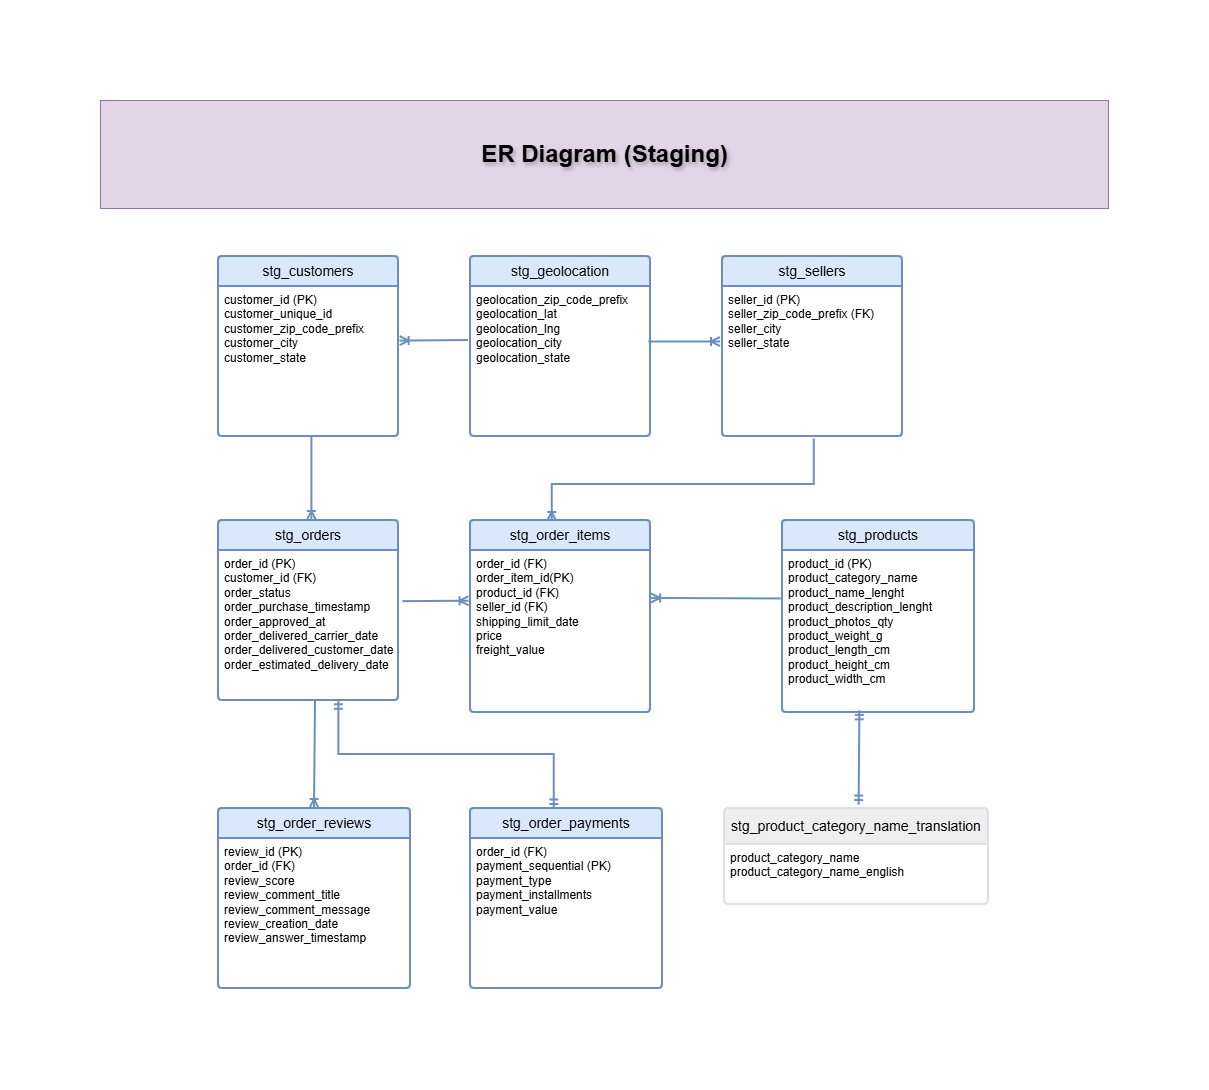

The diagram above was exported from draw.io. Its source (the exported page's mxGraphModel, read from the mxfile embedded in the PNG):
<mxGraphModel dx="946" dy="696" grid="1" gridSize="12" guides="0" tooltips="1" connect="0" arrows="0" fold="1" page="1" pageScale="1" pageWidth="1169" pageHeight="827" math="0" shadow="0">
  <root>
    <mxCell id="0" />
    <mxCell id="1" parent="0" />
    <mxCell id="Bfrr7II1pkMpkZoR8Ayf-7" value="stg_orders" style="swimlane;childLayout=stackLayout;horizontal=1;startSize=30;horizontalStack=0;rounded=1;fontSize=14;fontStyle=0;strokeWidth=2;resizeParent=0;resizeLast=1;shadow=0;dashed=0;align=center;arcSize=4;whiteSpace=wrap;html=1;fillColor=#dae8fc;strokeColor=#6c8ebf;" parent="1" vertex="1">
      <mxGeometry x="202" y="492" width="180" height="180" as="geometry" />
    </mxCell>
    <mxCell id="Bfrr7II1pkMpkZoR8Ayf-8" value="order_id (PK)&amp;nbsp;&lt;div&gt;customer_id&lt;span style=&quot;background-color: transparent; color: light-dark(rgb(0, 0, 0), rgb(255, 255, 255));&quot;&gt;&amp;nbsp;&lt;/span&gt;&lt;span style=&quot;background-color: transparent; color: light-dark(rgb(0, 0, 0), rgb(255, 255, 255));&quot;&gt;(FK)&lt;/span&gt;&lt;/div&gt;&lt;div&gt;order_status&lt;/div&gt;&lt;div&gt;order_purchase_timestamp&lt;/div&gt;&lt;div&gt;order_approved_at&lt;/div&gt;&lt;div&gt;order_delivered_carrier_date&lt;/div&gt;&lt;div&gt;order_delivered_customer_date&lt;/div&gt;&lt;div&gt;order_estimated_delivery_date&lt;/div&gt;&lt;div&gt;&lt;br&gt;&lt;/div&gt;" style="align=left;strokeColor=none;fillColor=none;spacingLeft=4;spacingRight=4;fontSize=12;verticalAlign=top;resizable=0;rotatable=0;part=1;html=1;whiteSpace=wrap;" parent="Bfrr7II1pkMpkZoR8Ayf-7" vertex="1">
      <mxGeometry y="30" width="180" height="150" as="geometry" />
    </mxCell>
    <mxCell id="Bfrr7II1pkMpkZoR8Ayf-14" value="ER Diagram (Staging)" style="text;fillColor=#e1d5e7;strokeColor=#9673a6;align=center;fontStyle=1;verticalAlign=middle;fontSize=24;fontColor=default;labelBackgroundColor=none;labelBorderColor=none;textShadow=1;html=1;convertToSvg=0;" parent="1" vertex="1">
      <mxGeometry x="84" y="72" width="1008" height="108" as="geometry" />
    </mxCell>
    <mxCell id="Bfrr7II1pkMpkZoR8Ayf-17" value="stg_customers" style="swimlane;childLayout=stackLayout;horizontal=1;startSize=30;horizontalStack=0;rounded=1;fontSize=14;fontStyle=0;strokeWidth=2;resizeParent=0;resizeLast=1;shadow=0;dashed=0;align=center;arcSize=4;whiteSpace=wrap;html=1;fillColor=#dae8fc;strokeColor=#6c8ebf;" parent="1" vertex="1">
      <mxGeometry x="202" y="228" width="180" height="180" as="geometry" />
    </mxCell>
    <mxCell id="Bfrr7II1pkMpkZoR8Ayf-18" value="&lt;div&gt;&lt;div&gt;customer_id&amp;nbsp;&lt;span style=&quot;background-color: transparent; color: light-dark(rgb(0, 0, 0), rgb(255, 255, 255));&quot;&gt;(PK)&lt;/span&gt;&lt;/div&gt;&lt;div&gt;customer_unique_id&lt;/div&gt;&lt;div&gt;customer_zip_code_prefix&lt;/div&gt;&lt;div&gt;customer_city&lt;/div&gt;&lt;div&gt;customer_state&lt;/div&gt;&lt;/div&gt;&lt;div&gt;&lt;br&gt;&lt;/div&gt;&lt;div&gt;&lt;br&gt;&lt;/div&gt;" style="align=left;strokeColor=none;fillColor=none;spacingLeft=4;spacingRight=4;fontSize=12;verticalAlign=top;resizable=0;rotatable=0;part=1;html=1;whiteSpace=wrap;" parent="Bfrr7II1pkMpkZoR8Ayf-17" vertex="1">
      <mxGeometry y="30" width="180" height="150" as="geometry" />
    </mxCell>
    <mxCell id="Bfrr7II1pkMpkZoR8Ayf-19" value="stg_order_items" style="swimlane;childLayout=stackLayout;horizontal=1;startSize=30;horizontalStack=0;rounded=1;fontSize=14;fontStyle=0;strokeWidth=2;resizeParent=0;resizeLast=1;shadow=0;dashed=0;align=center;arcSize=4;whiteSpace=wrap;html=1;fillColor=#dae8fc;strokeColor=#6c8ebf;" parent="1" vertex="1">
      <mxGeometry x="454" y="492" width="180" height="192" as="geometry" />
    </mxCell>
    <mxCell id="Bfrr7II1pkMpkZoR8Ayf-20" value="&lt;div&gt;&lt;div&gt;order_id&lt;span style=&quot;background-color: transparent; color: light-dark(rgb(0, 0, 0), rgb(255, 255, 255));&quot;&gt;&amp;nbsp;&lt;/span&gt;&lt;span style=&quot;background-color: transparent; color: light-dark(rgb(0, 0, 0), rgb(255, 255, 255));&quot;&gt;(FK)&lt;/span&gt;&lt;/div&gt;&lt;div&gt;&lt;div&gt;order_item_id(PK)&lt;/div&gt;&lt;div&gt;product_id&lt;span style=&quot;background-color: transparent; color: light-dark(rgb(0, 0, 0), rgb(255, 255, 255));&quot;&gt;&amp;nbsp;&lt;/span&gt;&lt;span style=&quot;background-color: transparent; color: light-dark(rgb(0, 0, 0), rgb(255, 255, 255));&quot;&gt;(FK)&lt;/span&gt;&lt;/div&gt;&lt;div&gt;seller_id&lt;span style=&quot;background-color: transparent; color: light-dark(rgb(0, 0, 0), rgb(255, 255, 255));&quot;&gt;&amp;nbsp;&lt;/span&gt;&lt;span style=&quot;background-color: transparent; color: light-dark(rgb(0, 0, 0), rgb(255, 255, 255));&quot;&gt;(FK)&lt;/span&gt;&lt;/div&gt;&lt;div&gt;shipping_limit_date&lt;/div&gt;&lt;div&gt;price&lt;/div&gt;&lt;div&gt;freight_value&lt;/div&gt;&lt;/div&gt;&lt;/div&gt;&lt;div&gt;&lt;br&gt;&lt;/div&gt;&lt;div&gt;&lt;br&gt;&lt;/div&gt;" style="align=left;strokeColor=none;fillColor=none;spacingLeft=4;spacingRight=4;fontSize=12;verticalAlign=top;resizable=0;rotatable=0;part=1;html=1;whiteSpace=wrap;" parent="Bfrr7II1pkMpkZoR8Ayf-19" vertex="1">
      <mxGeometry y="30" width="180" height="162" as="geometry" />
    </mxCell>
    <mxCell id="Bfrr7II1pkMpkZoR8Ayf-21" value="stg_products" style="swimlane;childLayout=stackLayout;horizontal=1;startSize=30;horizontalStack=0;rounded=1;fontSize=14;fontStyle=0;strokeWidth=2;resizeParent=0;resizeLast=1;shadow=0;dashed=0;align=center;arcSize=4;whiteSpace=wrap;html=1;fillColor=#dae8fc;strokeColor=#6c8ebf;" parent="1" vertex="1">
      <mxGeometry x="766" y="492" width="192" height="192" as="geometry" />
    </mxCell>
    <mxCell id="Bfrr7II1pkMpkZoR8Ayf-22" value="&lt;div&gt;&lt;div&gt;product_id (PK)&lt;/div&gt;&lt;div&gt;&lt;div&gt;product_category_name&lt;/div&gt;&lt;div&gt;product_name_lenght&lt;/div&gt;&lt;div&gt;product_description_lenght&lt;/div&gt;&lt;div&gt;product_photos_qty&lt;/div&gt;&lt;div&gt;product_weight_g&lt;/div&gt;&lt;div&gt;product_length_cm&lt;/div&gt;&lt;div&gt;product_height_cm&lt;/div&gt;&lt;div&gt;product_width_cm&lt;/div&gt;&lt;/div&gt;&lt;/div&gt;&lt;div&gt;&lt;br&gt;&lt;/div&gt;&lt;div&gt;&lt;br&gt;&lt;/div&gt;&lt;div&gt;&lt;br&gt;&lt;/div&gt;" style="align=left;strokeColor=none;fillColor=none;spacingLeft=4;spacingRight=4;fontSize=12;verticalAlign=top;resizable=0;rotatable=0;part=1;html=1;whiteSpace=wrap;" parent="Bfrr7II1pkMpkZoR8Ayf-21" vertex="1">
      <mxGeometry y="30" width="192" height="162" as="geometry" />
    </mxCell>
    <mxCell id="Bfrr7II1pkMpkZoR8Ayf-23" value="stg_sellers" style="swimlane;childLayout=stackLayout;horizontal=1;startSize=30;horizontalStack=0;rounded=1;fontSize=14;fontStyle=0;strokeWidth=2;resizeParent=0;resizeLast=1;shadow=0;dashed=0;align=center;arcSize=4;whiteSpace=wrap;html=1;fillColor=#dae8fc;strokeColor=#6c8ebf;" parent="1" vertex="1">
      <mxGeometry x="706" y="228" width="180" height="180" as="geometry" />
    </mxCell>
    <mxCell id="Bfrr7II1pkMpkZoR8Ayf-24" value="&lt;div&gt;&lt;span style=&quot;background-color: transparent; color: light-dark(rgb(0, 0, 0), rgb(255, 255, 255));&quot;&gt;seller_id&amp;nbsp;&lt;/span&gt;&lt;span style=&quot;background-color: transparent; color: light-dark(rgb(0, 0, 0), rgb(255, 255, 255));&quot;&gt;(PK)&lt;/span&gt;&lt;/div&gt;&lt;div&gt;&lt;div&gt;seller_zip_code_prefix&lt;span style=&quot;background-color: transparent; color: light-dark(rgb(0, 0, 0), rgb(255, 255, 255));&quot;&gt;&amp;nbsp;&lt;/span&gt;&lt;span style=&quot;background-color: transparent; color: light-dark(rgb(0, 0, 0), rgb(255, 255, 255));&quot;&gt;(FK)&lt;/span&gt;&lt;/div&gt;&lt;div&gt;seller_city&lt;/div&gt;&lt;div&gt;seller_state&lt;/div&gt;&lt;/div&gt;&lt;div&gt;&lt;br&gt;&lt;/div&gt;" style="align=left;strokeColor=none;fillColor=none;spacingLeft=4;spacingRight=4;fontSize=12;verticalAlign=top;resizable=0;rotatable=0;part=1;html=1;whiteSpace=wrap;" parent="Bfrr7II1pkMpkZoR8Ayf-23" vertex="1">
      <mxGeometry y="30" width="180" height="150" as="geometry" />
    </mxCell>
    <mxCell id="Bfrr7II1pkMpkZoR8Ayf-30" value="stg_order_reviews" style="swimlane;childLayout=stackLayout;horizontal=1;startSize=30;horizontalStack=0;rounded=1;fontSize=14;fontStyle=0;strokeWidth=2;resizeParent=0;resizeLast=1;shadow=0;dashed=0;align=center;arcSize=4;whiteSpace=wrap;html=1;fillColor=#dae8fc;strokeColor=#6c8ebf;" parent="1" vertex="1">
      <mxGeometry x="202" y="780" width="192" height="180" as="geometry" />
    </mxCell>
    <mxCell id="Bfrr7II1pkMpkZoR8Ayf-31" value="&lt;div&gt;&lt;div&gt;&lt;div&gt;&lt;div&gt;&lt;div&gt;&lt;span style=&quot;background-color: transparent; color: light-dark(rgb(0, 0, 0), rgb(255, 255, 255));&quot;&gt;review_id&amp;nbsp;&lt;/span&gt;&lt;span style=&quot;background-color: transparent; color: light-dark(rgb(0, 0, 0), rgb(255, 255, 255));&quot;&gt;(PK)&lt;/span&gt;&lt;/div&gt;&lt;div&gt;&lt;div&gt;order_id&amp;nbsp;&lt;span style=&quot;background-color: transparent; color: light-dark(rgb(0, 0, 0), rgb(255, 255, 255));&quot;&gt;(FK)&lt;/span&gt;&lt;/div&gt;&lt;div&gt;review_score&lt;/div&gt;&lt;div&gt;review_comment_title&lt;/div&gt;&lt;div&gt;review_comment_message&lt;/div&gt;&lt;div&gt;review_creation_date&lt;/div&gt;&lt;div&gt;review_answer_timestamp&lt;/div&gt;&lt;/div&gt;&lt;/div&gt;&lt;div&gt;&lt;br&gt;&lt;/div&gt;&lt;div&gt;&lt;br&gt;&lt;/div&gt;&lt;/div&gt;&lt;/div&gt;&lt;/div&gt;" style="align=left;strokeColor=none;fillColor=none;spacingLeft=4;spacingRight=4;fontSize=12;verticalAlign=top;resizable=0;rotatable=0;part=1;html=1;whiteSpace=wrap;" parent="Bfrr7II1pkMpkZoR8Ayf-30" vertex="1">
      <mxGeometry y="30" width="192" height="150" as="geometry" />
    </mxCell>
    <mxCell id="Bfrr7II1pkMpkZoR8Ayf-38" value="" style="fontSize=12;html=1;endArrow=ERoneToMany;rounded=0;exitX=0.519;exitY=1.006;exitDx=0;exitDy=0;exitPerimeter=0;entryX=0.519;entryY=0;entryDx=0;entryDy=0;entryPerimeter=0;fillColor=#dae8fc;strokeColor=#6c8ebf;strokeWidth=2;" parent="1" source="Bfrr7II1pkMpkZoR8Ayf-18" target="Bfrr7II1pkMpkZoR8Ayf-7" edge="1">
      <mxGeometry width="100" height="100" relative="1" as="geometry">
        <mxPoint x="477.52" y="240" as="sourcePoint" />
        <mxPoint x="190" y="564" as="targetPoint" />
      </mxGeometry>
    </mxCell>
    <mxCell id="Bfrr7II1pkMpkZoR8Ayf-39" value="" style="fontSize=12;html=1;endArrow=ERoneToMany;rounded=0;fillColor=#dae8fc;strokeColor=#6c8ebf;strokeWidth=2;exitX=1.025;exitY=0.341;exitDx=0;exitDy=0;exitPerimeter=0;entryX=-0.008;entryY=0.313;entryDx=0;entryDy=0;entryPerimeter=0;" parent="1" source="Bfrr7II1pkMpkZoR8Ayf-8" target="Bfrr7II1pkMpkZoR8Ayf-20" edge="1">
      <mxGeometry width="100" height="100" relative="1" as="geometry">
        <mxPoint x="383" y="610" as="sourcePoint" />
        <mxPoint x="718" y="576" as="targetPoint" />
      </mxGeometry>
    </mxCell>
    <mxCell id="Bfrr7II1pkMpkZoR8Ayf-40" value="" style="fontSize=12;html=1;endArrow=ERoneToMany;rounded=0;fillColor=#dae8fc;strokeColor=#6c8ebf;strokeWidth=2;exitX=-0.006;exitY=0.299;exitDx=0;exitDy=0;exitPerimeter=0;entryX=1.006;entryY=0.296;entryDx=0;entryDy=0;entryPerimeter=0;" parent="1" source="Bfrr7II1pkMpkZoR8Ayf-22" target="Bfrr7II1pkMpkZoR8Ayf-20" edge="1">
      <mxGeometry width="100" height="100" relative="1" as="geometry">
        <mxPoint x="811" y="756" as="sourcePoint" />
        <mxPoint x="638" y="572" as="targetPoint" />
      </mxGeometry>
    </mxCell>
    <mxCell id="Bfrr7II1pkMpkZoR8Ayf-42" value="" style="fontSize=12;html=1;endArrow=ERmandOne;startArrow=ERmandOne;rounded=0;fillColor=#dae8fc;strokeColor=#6c8ebf;strokeWidth=2;entryX=0.669;entryY=0.998;entryDx=0;entryDy=0;entryPerimeter=0;edgeStyle=orthogonalEdgeStyle;exitX=0.436;exitY=0.003;exitDx=0;exitDy=0;exitPerimeter=0;" parent="1" source="2lF5gNCuCTxHfgksINdK-3" target="Bfrr7II1pkMpkZoR8Ayf-8" edge="1">
      <mxGeometry width="100" height="100" relative="1" as="geometry">
        <mxPoint x="442" y="876" as="sourcePoint" />
        <mxPoint x="286" y="756" as="targetPoint" />
      </mxGeometry>
    </mxCell>
    <mxCell id="2lF5gNCuCTxHfgksINdK-1" value="stg_geolocation" style="swimlane;childLayout=stackLayout;horizontal=1;startSize=30;horizontalStack=0;rounded=1;fontSize=14;fontStyle=0;strokeWidth=2;resizeParent=0;resizeLast=1;shadow=0;dashed=0;align=center;arcSize=4;whiteSpace=wrap;html=1;fillColor=#dae8fc;strokeColor=#6c8ebf;" parent="1" vertex="1">
      <mxGeometry x="454" y="228" width="180" height="180" as="geometry" />
    </mxCell>
    <mxCell id="2lF5gNCuCTxHfgksINdK-2" value="&lt;div&gt;&lt;div&gt;geolocation_zip_code_prefix&lt;/div&gt;&lt;div&gt;geolocation_lat&lt;/div&gt;&lt;div&gt;geolocation_lng&lt;/div&gt;&lt;div&gt;geolocation_city&lt;/div&gt;&lt;div&gt;geolocation_state&lt;/div&gt;&lt;/div&gt;&lt;div&gt;&lt;br&gt;&lt;/div&gt;&lt;div&gt;&lt;br&gt;&lt;/div&gt;" style="align=left;strokeColor=none;fillColor=none;spacingLeft=4;spacingRight=4;fontSize=12;verticalAlign=top;resizable=0;rotatable=0;part=1;html=1;whiteSpace=wrap;" parent="2lF5gNCuCTxHfgksINdK-1" vertex="1">
      <mxGeometry y="30" width="180" height="150" as="geometry" />
    </mxCell>
    <mxCell id="2lF5gNCuCTxHfgksINdK-3" value="stg_order_payments" style="swimlane;childLayout=stackLayout;horizontal=1;startSize=30;horizontalStack=0;rounded=1;fontSize=14;fontStyle=0;strokeWidth=2;resizeParent=0;resizeLast=1;shadow=0;dashed=0;align=center;arcSize=4;whiteSpace=wrap;html=1;fillColor=#dae8fc;strokeColor=#6c8ebf;" parent="1" vertex="1">
      <mxGeometry x="454" y="780" width="192" height="180" as="geometry" />
    </mxCell>
    <mxCell id="2lF5gNCuCTxHfgksINdK-4" value="&lt;div&gt;&lt;div&gt;order_id&lt;span style=&quot;background-color: transparent; color: light-dark(rgb(0, 0, 0), rgb(255, 255, 255));&quot;&gt;&amp;nbsp;&lt;/span&gt;&lt;span style=&quot;background-color: transparent; color: light-dark(rgb(0, 0, 0), rgb(255, 255, 255));&quot;&gt;(FK)&lt;/span&gt;&lt;/div&gt;&lt;div&gt;payment_sequential (PK)&lt;/div&gt;&lt;div&gt;payment_type&lt;/div&gt;&lt;div&gt;payment_installments&lt;/div&gt;&lt;div&gt;payment_value&lt;/div&gt;&lt;/div&gt;&lt;div&gt;&lt;br&gt;&lt;/div&gt;&lt;div&gt;&lt;br&gt;&lt;/div&gt;&lt;div&gt;&lt;br&gt;&lt;/div&gt;" style="align=left;strokeColor=none;fillColor=none;spacingLeft=4;spacingRight=4;fontSize=12;verticalAlign=top;resizable=0;rotatable=0;part=1;html=1;whiteSpace=wrap;" parent="2lF5gNCuCTxHfgksINdK-3" vertex="1">
      <mxGeometry y="30" width="192" height="150" as="geometry" />
    </mxCell>
    <mxCell id="2lF5gNCuCTxHfgksINdK-14" value="" style="fontSize=12;html=1;endArrow=ERmandOne;startArrow=ERmandOne;rounded=0;fillColor=#dae8fc;strokeColor=#6c8ebf;strokeWidth=2;entryX=0.403;entryY=0.99;entryDx=0;entryDy=0;entryPerimeter=0;exitX=0.51;exitY=-0.036;exitDx=0;exitDy=0;exitPerimeter=0;" parent="1" source="2lF5gNCuCTxHfgksINdK-23" target="Bfrr7II1pkMpkZoR8Ayf-22" edge="1">
      <mxGeometry width="100" height="100" relative="1" as="geometry">
        <mxPoint x="566.0800000000002" y="709.8" as="sourcePoint" />
        <mxPoint x="802" y="696" as="targetPoint" />
      </mxGeometry>
    </mxCell>
    <mxCell id="2lF5gNCuCTxHfgksINdK-15" value="" style="fontSize=12;html=1;endArrow=ERoneToMany;rounded=0;fillColor=#dae8fc;strokeColor=#6c8ebf;strokeWidth=2;exitX=0.51;exitY=1.016;exitDx=0;exitDy=0;exitPerimeter=0;entryX=0.454;entryY=0.005;entryDx=0;entryDy=0;entryPerimeter=0;edgeStyle=orthogonalEdgeStyle;" parent="1" source="Bfrr7II1pkMpkZoR8Ayf-24" target="Bfrr7II1pkMpkZoR8Ayf-19" edge="1">
      <mxGeometry width="100" height="100" relative="1" as="geometry">
        <mxPoint x="775" y="612" as="sourcePoint" />
        <mxPoint x="538" y="504" as="targetPoint" />
        <Array as="points">
          <mxPoint x="798" y="456" />
          <mxPoint x="536" y="456" />
        </Array>
      </mxGeometry>
    </mxCell>
    <mxCell id="2lF5gNCuCTxHfgksINdK-17" value="" style="fontSize=12;html=1;endArrow=ERoneToMany;rounded=0;fillColor=#dae8fc;strokeColor=#6c8ebf;strokeWidth=2;entryX=0.5;entryY=0;entryDx=0;entryDy=0;entryPerimeter=0;exitX=0.539;exitY=0.997;exitDx=0;exitDy=0;exitPerimeter=0;" parent="1" source="Bfrr7II1pkMpkZoR8Ayf-8" target="Bfrr7II1pkMpkZoR8Ayf-30" edge="1">
      <mxGeometry width="100" height="100" relative="1" as="geometry">
        <mxPoint x="286" y="672" as="sourcePoint" />
        <mxPoint x="370" y="546" as="targetPoint" />
      </mxGeometry>
    </mxCell>
    <mxCell id="2lF5gNCuCTxHfgksINdK-23" value="stg_product_category&lt;span style=&quot;background-color: transparent; color: light-dark(rgb(0, 0, 0), rgb(255, 255, 255));&quot;&gt;_name_translation&lt;/span&gt;" style="swimlane;childLayout=stackLayout;horizontal=1;startSize=36;horizontalStack=0;rounded=1;fontSize=14;fontStyle=0;strokeWidth=2;resizeParent=0;resizeLast=1;shadow=0;dashed=0;align=center;arcSize=4;whiteSpace=wrap;html=1;fillColor=#eeeeee;strokeColor=light-dark(#dce0e5, #babdc0);" parent="1" vertex="1">
      <mxGeometry x="708" y="780" width="264" height="96" as="geometry" />
    </mxCell>
    <mxCell id="2lF5gNCuCTxHfgksINdK-24" value="&lt;div&gt;&lt;div&gt;&lt;div&gt;product_category_name&lt;/div&gt;&lt;div&gt;product_category_name_english&lt;/div&gt;&lt;/div&gt;&lt;/div&gt;" style="align=left;strokeColor=none;fillColor=none;spacingLeft=4;spacingRight=4;fontSize=12;verticalAlign=top;resizable=0;rotatable=0;part=1;html=1;whiteSpace=wrap;" parent="2lF5gNCuCTxHfgksINdK-23" vertex="1">
      <mxGeometry y="36" width="264" height="60" as="geometry" />
    </mxCell>
    <mxCell id="2lF5gNCuCTxHfgksINdK-25" value="" style="fontSize=12;html=1;endArrow=ERoneToMany;rounded=0;entryX=1.009;entryY=0.364;entryDx=0;entryDy=0;entryPerimeter=0;fillColor=#dae8fc;strokeColor=#6c8ebf;strokeWidth=2;" parent="1" target="Bfrr7II1pkMpkZoR8Ayf-18" edge="1">
      <mxGeometry width="100" height="100" relative="1" as="geometry">
        <mxPoint x="452" y="312" as="sourcePoint" />
        <mxPoint x="358" y="563" as="targetPoint" />
      </mxGeometry>
    </mxCell>
    <mxCell id="2lF5gNCuCTxHfgksINdK-26" value="" style="fontSize=12;html=1;endArrow=ERoneToMany;rounded=0;entryX=-0.011;entryY=0.37;entryDx=0;entryDy=0;entryPerimeter=0;fillColor=#dae8fc;strokeColor=#6c8ebf;strokeWidth=2;exitX=0.992;exitY=0.37;exitDx=0;exitDy=0;exitPerimeter=0;" parent="1" source="2lF5gNCuCTxHfgksINdK-2" target="Bfrr7II1pkMpkZoR8Ayf-24" edge="1">
      <mxGeometry width="100" height="100" relative="1" as="geometry">
        <mxPoint x="522" y="336" as="sourcePoint" />
        <mxPoint x="454" y="337" as="targetPoint" />
      </mxGeometry>
    </mxCell>
  </root>
</mxGraphModel>